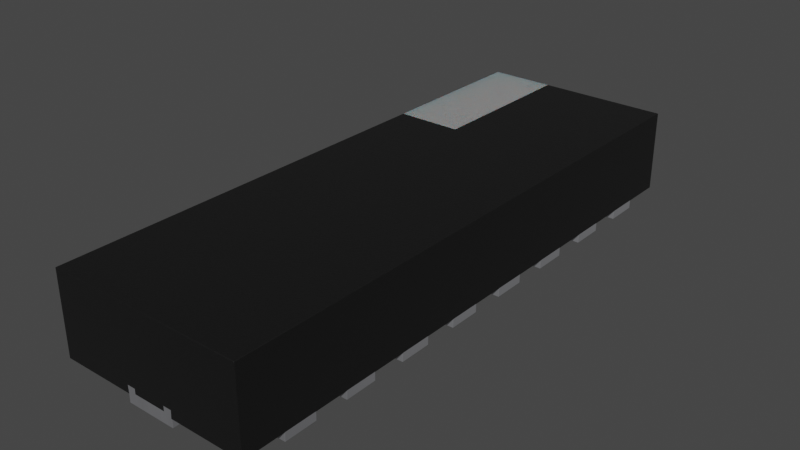 # Source: UFDFN-16_3.5x1.2mm.blend  (saved by Blender 4.1.24; exported with 4.5.12 LTS)
import bpy
from mathutils import Matrix  # noqa: F401  (used for matrix-valued properties, if any)

bpy.ops.wm.read_factory_settings(use_empty=True)
scene = bpy.context.scene
scene.name = 'Scene'

# ---- collections
col_ufdfn_16_3_5x1_2mm = bpy.data.collections.new('UFDFN-16_3.5x1.2mm'); scene.collection.children.link(col_ufdfn_16_3_5x1_2mm)

# ---- materials (node trees are filled in below, after node groups)
mat_metal_pins = bpy.data.materials.new('metal_pins')
mat_metal_pins.use_transparent_shadow = False
mat_metal_pins.preview_render_type = 'CUBE'
mat_plastic_chip = bpy.data.materials.new('plastic_chip')
mat_plastic_chip.use_transparent_shadow = False
mat_plastic_chip.preview_render_type = 'CUBE'
mat_white_markings = bpy.data.materials.new('white_markings')
mat_white_markings.use_transparent_shadow = False
mat_white_markings.preview_render_type = 'FLAT'

# ---- material node trees
mat_metal_pins.use_nodes = True; mat_metal_pins.node_tree.nodes.clear()
_N = mat_metal_pins.node_tree.nodes; _L = mat_metal_pins.node_tree.links
n0 = _N.new('ShaderNodeMapping'); n0.name = 'Mapping'; n0.location = (-1447, -91)
n0.inputs[3].default_value = (4.8, 1.2, 1.1)
n1 = _N.new('ShaderNodeBsdfPrincipled'); n1.name = 'Principled BSDF'; n1.location = (-560, 254)
n1.distribution = 'GGX'
n1.subsurface_method = 'BURLEY'
n1.inputs[1].default_value = 0.7818
n1.inputs[2].default_value = 0.2886
n1.inputs[3].default_value = 1.45
n1.inputs[13].default_value = 0.0
n1.inputs[27].default_value = (0.0, 0.0, 0.0, 1.0)
n1.inputs[28].default_value = 1.0
n2 = _N.new('ShaderNodeOutputMaterial'); n2.name = 'Material Output.002'; n2.location = (-205, 253)
n2.width = 213
n3 = _N.new('ShaderNodeTexNoise'); n3.name = 'Noise Texture.002'; n3.location = (-1228, -73)
n3.inputs[2].default_value = 0.1
n3.inputs[3].default_value = 7.0
n3.inputs[4].default_value = 0.6
n3.inputs[8].default_value = 0.4
n4 = _N.new('ShaderNodeTexCoord'); n4.name = 'Texture Coordinate'; n4.location = (-1636, -116)
n5 = _N.new('ShaderNodeMix'); n5.name = 'Mix.001'; n5.location = (-921, 45)
n5.data_type = 'RGBA'
n5.inputs[6].default_value = (0.9398, 0.9547, 1.0, 1.0)
n5.inputs[7].default_value = (0.13, 0.1259, 0.1359, 1.0)
n6 = _N.new('ShaderNodeBump'); n6.name = 'Bump.001'; n6.location = (-1001, -227)
n6.inputs[0].default_value = 0.05
n6.inputs[1].default_value = 0.01
n6.inputs[2].default_value = 1.0
_L.new(n1.outputs[0], n2.inputs[0])
_L.new(n3.outputs[0], n6.inputs[3])
_L.new(n0.outputs[0], n3.inputs[0])
_L.new(n3.outputs[0], n5.inputs[0])
_L.new(n4.outputs[3], n0.inputs[0])
_L.new(n5.outputs[2], n1.inputs[0])
_L.new(n6.outputs[0], n1.inputs[5])
n2.is_active_output = True
mat_plastic_chip.use_nodes = True; mat_plastic_chip.node_tree.nodes.clear()
_N = mat_plastic_chip.node_tree.nodes; _L = mat_plastic_chip.node_tree.links
n0 = _N.new('ShaderNodeBsdfPrincipled'); n0.name = 'Principled BSDF'; n0.location = (10, 300)
n0.distribution = 'GGX'
n0.subsurface_method = 'BURLEY'
n0.inputs[0].default_value = (0.009312, 0.009312, 0.009312, 1.0)
n0.inputs[1].default_value = 0.1372
n0.inputs[2].default_value = 0.3706
n0.inputs[3].default_value = 1.45
n0.inputs[27].default_value = (0.0, 0.0, 0.0, 1.0)
n0.inputs[28].default_value = 1.0
n1 = _N.new('ShaderNodeOutputMaterial'); n1.name = 'Material Output'; n1.location = (300, 300)
n2 = _N.new('ShaderNodeTexNoise'); n2.name = 'Noise Texture'; n2.location = (-893, 54)
n2.inputs[2].default_value = 200.0
n2.inputs[3].default_value = 3.6
n2.inputs[4].default_value = 0.8375
n3 = _N.new('ShaderNodeBump'); n3.name = 'Bump'; n3.location = (-604, -53)
n3.inputs[0].default_value = 0.08
n3.inputs[1].default_value = 1.0
n3.inputs[2].default_value = 1.0
_L.new(n0.outputs[0], n1.inputs[0])
_L.new(n2.outputs[0], n3.inputs[3])
_L.new(n3.outputs[0], n0.inputs[5])
n1.is_active_output = True
mat_white_markings.use_nodes = True; mat_white_markings.node_tree.nodes.clear()
_N = mat_white_markings.node_tree.nodes; _L = mat_white_markings.node_tree.links
n0 = _N.new('ShaderNodeOutputMaterial'); n0.name = 'Material Output'; n0.location = (300, 300)
n1 = _N.new('ShaderNodeBsdfPrincipled'); n1.name = 'Principled BSDF'; n1.location = (-34, 272)
n1.distribution = 'GGX'
n1.subsurface_method = 'BURLEY'
n1.inputs[1].default_value = 0.02
n1.inputs[2].default_value = 0.4636
n1.inputs[3].default_value = 1.4
n1.inputs[8].default_value = 1.0
n1.inputs[10].default_value = 0.3682
n1.inputs[13].default_value = 0.6591
n1.inputs[18].default_value = 0.2318
n1.inputs[20].default_value = 0.6709
n1.inputs[24].default_value = 0.1191
n1.inputs[27].default_value = (0.0, 0.0, 0.0, 1.0)
n1.inputs[28].default_value = 1.0
n2 = _N.new('ShaderNodeMapping'); n2.name = 'Mapping'; n2.location = (-1010, 265)
n2.inputs[3].default_value = (3.0, 1.0, 1.0)
n3 = _N.new('ShaderNodeTexCoord'); n3.name = 'Texture Coordinate'; n3.location = (-1250, 180)
n4 = _N.new('ShaderNodeBump'); n4.name = 'Bump'; n4.location = (-376, -99)
n4.inputs[0].default_value = 0.05
n4.inputs[1].default_value = 1.0
n4.inputs[2].default_value = 1.0
n5 = _N.new('ShaderNodeTexNoise'); n5.name = 'Noise Texture'; n5.location = (-662, 176)
n5.inputs[2].default_value = 88.0
n5.inputs[3].default_value = 10.8
n5.inputs[4].default_value = 0.9167
n5.inputs[8].default_value = 1.6
n6 = _N.new('ShaderNodeValToRGB'); n6.name = 'ColorRamp'; n6.location = (-354, 186)
while len(n6.color_ramp.elements) > 1: n6.color_ramp.elements.remove(n6.color_ramp.elements[-1])
n6.color_ramp.elements[0].position = 0.0; n6.color_ramp.elements[0].color = (0.2596, 0.2596, 0.2596, 1.0)
_e = n6.color_ramp.elements.new(1.0); _e.color = (0.6303, 0.6303, 0.6303, 1.0)
n7 = _N.new('ShaderNodeMix'); n7.name = 'Mix'; n7.location = (-204, 152)
n7.data_type = 'RGBA'
n7.inputs[0].default_value = 0.3682
n7.inputs[7].default_value = (0.2525, 0.2525, 0.2525, 1.0)
_L.new(n5.outputs[0], n6.inputs[0])
_L.new(n1.outputs[0], n0.inputs[0])
_L.new(n3.outputs[2], n2.inputs[0])
_L.new(n2.outputs[0], n5.inputs[0])
_L.new(n5.outputs[0], n4.inputs[3])
_L.new(n4.outputs[0], n1.inputs[5])
_L.new(n6.outputs[0], n7.inputs[6])
_L.new(n7.outputs[2], n1.inputs[0])
n0.is_active_output = True

# ---- world
world_world = bpy.data.worlds.new('World'); scene.world = world_world
world_world.use_nodes = True; world_world.node_tree.nodes.clear()
_N = world_world.node_tree.nodes; _L = world_world.node_tree.links
n0 = _N.new('ShaderNodeOutputWorld'); n0.name = 'World Output'; n0.location = (300, 300)
n1 = _N.new('ShaderNodeBackground'); n1.name = 'Background'; n1.location = (10, 300)
n1.inputs[0].default_value = (0.05088, 0.05088, 0.05088, 1.0)
_L.new(n1.outputs[0], n0.inputs[0])
n0.is_active_output = True
world_world.color = (0.05088, 0.05088, 0.05088)
world_world.use_sun_shadow = False
world_world.sun_shadow_jitter_overblur = 0.0

# ---- meshes
me_ufdfn_16_3_5x1_2mm = bpy.data.meshes.new('UFDFN-16_3.5x1.2mm')
me_ufdfn_16_3_5x1_2mm.from_pydata([(-0.35, 0.9, 0.05), (-0.6, 0.9, -2.608e-08), (-0.35, 1.5, 0.05), (-0.35, 1.3, -1.49e-08), (-0.35, 1.3, 0.05), (-0.6, 1.3, -2.608e-08), (-0.6, 1.5, 0.05), (-0.6, 1.5, -2.608e-08), (-0.35, 1.5, -1.49e-08), (-0.6, 1.3, 0.05), (-0.35, 1.1, 0.05), (-0.6, 1.1, -2.608e-08), (-0.35, 1.1, -1.49e-08), (-0.35, 0.9, -1.49e-08), (-0.6, 0.9, 0.05), (-0.6, 1.1, 0.05), (-0.6, 0.5, 0.05), (-0.6, 0.7, 0.05), (-0.6, 0.7, -2.608e-08), (-0.35, 0.7, -1.49e-08), (-0.35, 0.5, -1.49e-08), (-0.6, 0.5, -2.608e-08), (-0.35, 0.7, 0.05), (-0.35, 0.5, 0.05), (-0.35, 0.3, 0.05), (-0.35, 0.1, -1.49e-08), (-0.6, 0.3, -2.608e-08), (-0.6, 0.3, 0.05), (-0.35, 0.3, -1.49e-08), (-0.6, 0.1, -2.608e-08), (-0.35, 0.1, 0.05), (-0.6, 0.1, 0.05), (-0.6, -0.1, -2.608e-08), (-0.35, -0.1, -1.49e-08), (-0.35, -0.1, 0.05), (-0.35, -0.3, 0.05), (-0.35, -0.3, -1.49e-08), (-0.6, -0.3, 0.05), (-0.6, -0.3, -2.608e-08), (-0.6, -0.1, 0.05), (-0.35, -0.5, -1.49e-08), (-0.35, -0.7, -1.49e-08), (-0.35, -0.7, 0.05), (-0.6, -0.7, -2.608e-08), (-0.6, -0.7, 0.05), (-0.6, -0.5, -2.608e-08), (-0.6, -0.5, 0.05), (-0.35, -0.5, 0.05), (-0.6, -0.9, -2.608e-08), (-0.6, -0.9, 0.05), (-0.35, -0.9, -1.49e-08), (-0.35, -0.9, 0.05), (-0.35, -1.1, -1.49e-08), (-0.6, -1.1, 0.05), (-0.6, -1.1, -2.608e-08), (-0.35, -1.1, 0.05), (-0.35, -1.3, -1.49e-08), (-0.35, -1.3, 0.05), (-0.35, -1.5, 0.0), (-0.6, -1.3, -2.608e-08), (-0.6, -1.5, -2.608e-08), (-0.35, -1.5, 0.05), (-0.6, -1.5, 0.05), (-0.6, -1.3, 0.05), (0.6, -1.3, 2.608e-08), (0.6, -1.3, 0.05), (0.6, -1.5, 2.608e-08), (0.6, -1.5, 0.05), (0.45, -1.5, 1.863e-08), (0.45, -1.5, 0.05), (0.45, -1.6, 0.05), (0.35, -1.6, 0.05), (0.35, -1.3, 0.05), (0.45, -1.6, 1.863e-08), (0.35, -1.6, 1.49e-08), (0.35, -1.3, 1.49e-08), (0.35, -1.1, 1.49e-08), (0.35, -1.1, 0.05), (0.35, -0.9, 1.49e-08), (0.35, -0.9, 0.05), (0.6, -0.9, 0.05), (0.6, -0.9, 2.608e-08), (0.6, -1.1, 2.608e-08), (0.6, -1.1, 0.05), (0.6, -0.5, 0.05), (0.6, -0.7, 2.608e-08), (0.35, -0.7, 0.05), (0.35, -0.7, 1.49e-08), (0.35, -0.5, 1.49e-08), (0.35, -0.5, 0.05), (0.6, -0.5, 2.608e-08), (0.6, -0.7, 0.05), (0.6, -0.1, 2.608e-08), (0.6, -0.3, 2.608e-08), (0.35, -0.3, 1.49e-08), (0.35, -0.1, 1.49e-08), (0.35, -0.1, 0.05), (0.6, -0.1, 0.05), (0.6, -0.3, 0.05), (0.35, -0.3, 0.05), (0.35, 0.1, 1.49e-08), (0.35, 0.1, 0.05), (0.35, 0.3, 1.49e-08), (0.6, 0.3, 2.608e-08), (0.6, 0.3, 0.05), (0.6, 0.1, 2.608e-08), (0.6, 0.1, 0.05), (0.35, 0.3, 0.05), (0.6, 0.5, 0.05), (0.6, 0.5, 2.608e-08), (0.35, 0.5, 1.49e-08), (0.35, 0.7, 1.49e-08), (0.6, 0.7, 2.608e-08), (0.35, 0.5, 0.05), (0.35, 0.7, 0.05), (0.6, 0.7, 0.05), (0.6, 0.9, 2.608e-08), (0.6, 0.9, 0.05), (0.35, 0.9, 0.05), (0.6, 1.1, 2.608e-08), (0.35, 0.9, 1.49e-08), (0.35, 1.1, 1.49e-08), (0.35, 1.1, 0.05), (0.6, 1.1, 0.05), (0.6, 1.5, 2.608e-08), (0.35, 1.3, 1.49e-08), (0.35, 1.5, 0.05), (0.6, 1.3, 2.608e-08), (0.35, 1.5, 1.49e-08), (0.6, 1.3, 0.05), (0.35, 1.3, 0.05), (0.6, 1.5, 0.05), (-0.15, 1.4, 0.05), (0.15, 1.4, 7.451e-09), (0.15, 1.4, 0.05), (-0.15, 1.4, -7.451e-09), (0.15, -1.4, 7.451e-09), (-0.15, -1.4, -7.451e-09), (0.15, 1.55, 7.451e-09), (-0.15, 1.75, -7.451e-09), (0.1, 1.75, 0.07), (-0.15, 1.55, -7.451e-09), (-0.15, 1.75, 0.1), (0.15, 1.75, 7.451e-09), (0.15, -1.75, 7.451e-09), (-0.15, -1.55, -7.451e-09), (0.1, -1.75, 0.07), (-0.1, -1.75, 0.1), (-0.15, -1.75, -7.451e-09), (0.15, -1.55, 7.451e-09), (-0.1, -1.75, 0.07), (-0.6, -1.75, 0.55), (-0.6, -1.75, 0.05), (-0.15, -1.75, 0.05), (0.15, -1.75, 0.05), (0.6, -1.75, 0.05), (-0.6, 1.75, 0.05), (-0.1, 1.75, 0.07), (0.15, 1.75, 0.1), (0.6, 1.75, 0.05), (-0.1, 1.75, 0.1), (0.1, -1.75, 0.1), (-0.6, 0.75, 0.5499), (-0.2, 1.75, 0.55), (0.6, -1.75, 0.55), (0.6, 1.75, 0.55), (-0.15, 1.75, 0.05), (0.15, -1.75, 0.1), (-0.15, -1.75, 0.1), (0.15, 1.75, 0.05), (0.1, 1.75, 0.1), (-0.2, 0.75, 0.55), (-0.6, 1.75, 0.5499), (0.15, -1.4, 0.05), (-0.15, -1.4, 0.05), (-0.15, -1.55, 0.05), (0.15, -1.55, 0.05), (0.15, 1.55, 0.05), (-0.15, 1.55, 0.05)], [], [(122, 121, 120, 118), (6, 7, 5, 9), (129, 127, 124, 131), (123, 119, 121, 122), (89, 88, 87, 86), (78, 81, 82, 76), (53, 54, 52, 55), (62, 60, 58, 61), (96, 95, 94, 99), (84, 90, 88, 89), (97, 92, 95, 96), (117, 116, 119, 123), (104, 103, 102, 107), (106, 105, 103, 104), (115, 112, 111, 114), (9, 5, 3, 4), (34, 33, 32, 39), (80, 81, 78, 79), (44, 43, 41, 42), (36, 38, 32, 33), (0, 13, 12, 10), (51, 50, 48, 49), (72, 75, 74, 71), (47, 40, 45, 46), (42, 41, 40, 47), (37, 38, 36, 35), (27, 26, 29, 31), (3, 5, 7, 8), (4, 3, 8, 2), (70, 73, 68, 69), (136, 137, 135, 133), (67, 66, 64, 65), (16, 21, 20, 23), (128, 124, 127, 125), (151, 164, 165, 163, 171, 162), (91, 85, 90, 84), (39, 32, 38, 37), (171, 163, 172, 162), (98, 93, 92, 97), (79, 78, 76, 77), (15, 11, 1, 14), (13, 1, 11, 12), (17, 18, 21, 16), (83, 82, 81, 80), (14, 1, 13, 0), (23, 20, 19, 22), (153, 148, 144, 154, 167, 161, 146, 150, 147, 168), (99, 94, 93, 98), (77, 76, 82, 83), (20, 21, 18, 19), (107, 102, 100, 101), (141, 138, 177, 178), (30, 25, 28, 24), (113, 110, 109, 108), (118, 120, 116, 117), (111, 112, 109, 110), (108, 109, 112, 115), (41, 43, 45, 40), (102, 103, 105, 100), (101, 100, 105, 106), (121, 119, 116, 120), (134, 133, 135, 132), (126, 128, 125, 130), (130, 125, 127, 129), (114, 111, 110, 113), (49, 48, 54, 53), (55, 52, 50, 51), (35, 36, 33, 34), (46, 45, 43, 44), (71, 74, 73, 70), (25, 29, 26, 28), (88, 90, 85, 87), (63, 59, 60, 62), (31, 29, 25, 30), (22, 19, 18, 17), (57, 56, 59, 63), (61, 58, 56, 57), (58, 60, 59, 56), (145, 149, 144, 148), (65, 64, 75, 72), (95, 92, 93, 94), (52, 54, 48, 50), (2, 8, 7, 6), (167, 154, 155, 164, 151, 152, 153, 168, 147, 150, 146, 161), (69, 68, 66, 67), (170, 140, 157, 160, 142, 166, 156, 172, 163, 165, 159, 169, 158), (73, 74, 75, 64, 66, 68), (131, 124, 128, 126), (10, 12, 11, 15), (86, 87, 85, 91), (138, 141, 139, 143), (24, 28, 26, 27), (137, 136, 173, 174), (137, 174, 132, 135), (134, 173, 136, 133), (149, 145, 175, 176), (139, 141, 178, 166), (148, 153, 175, 145), (144, 149, 176, 154), (169, 177, 138, 143), (169, 143, 139, 166, 142, 160, 157, 140, 170, 158), (51, 49, 44, 42, 47, 46, 37, 35, 34, 39, 31, 30, 24, 27, 16, 23, 22, 17, 14, 0, 10, 15, 9, 4, 2, 6, 156, 166, 178, 177, 169, 159, 131, 126, 134, 132, 174, 175, 153, 152, 62, 61, 57, 63, 53, 55), (17, 16, 27, 31, 39, 37, 46, 44, 49, 53, 63, 62, 152, 151, 162, 172, 156, 6, 9, 15, 14), (72, 71, 70, 69, 67, 155, 154, 176, 175, 174, 173, 134, 126, 130, 129, 123, 122, 118, 117, 115, 114, 113, 108, 104, 107, 101, 106, 97, 96, 99, 98, 84, 89, 86, 91, 80, 79, 77, 83, 65), (129, 131, 159, 165, 164, 155, 67, 65, 83, 80, 91, 84, 98, 97, 106, 104, 108, 115, 117, 123)])
me_ufdfn_16_3_5x1_2mm.polygons.foreach_set('use_smooth', [1, 1, 1, 1, 1, 1, 1, 1, 1, 1, 1, 1, 1, 1, 1, 1, 1, 1, 1, 1, 1, 1, 1, 1, 1, 1, 1, 1, 1, 1, 1, 1, 1, 1, 1, 1, 1, 1, 1, 1, 1, 1, 1, 1, 1, 1, 1, 1, 1, 1, 1, 1, 1, 1, 1, 1, 1, 1, 1, 1, 1, 1, 1, 1, 1, 1, 1, 1, 1, 1, 1, 1, 1, 1, 1, 1, 1, 1, 1, 1, 1, 1, 1, 1, 1, 1, 1, 1, 1, 1, 1, 1, 1, 1, 1, 1, 1, 1, 1, 1, 1, 1, 0, 0, 0])
me_ufdfn_16_3_5x1_2mm.polygons.foreach_set('material_index', [0, 0, 0, 0, 0, 0, 0, 0, 0, 0, 0, 0, 0, 0, 0, 0, 0, 0, 0, 0, 0, 0, 0, 0, 0, 0, 0, 0, 0, 0, 0, 0, 0, 0, 1, 0, 0, 2, 0, 0, 0, 0, 0, 0, 0, 0, 0, 0, 0, 0, 0, 0, 0, 0, 0, 0, 0, 0, 0, 0, 0, 0, 0, 0, 0, 0, 0, 0, 0, 0, 0, 0, 0, 0, 0, 0, 0, 0, 0, 0, 0, 0, 0, 1, 0, 1, 0, 0, 0, 0, 0, 0, 0, 0, 0, 0, 0, 0, 0, 0, 0, 1, 1, 1, 1])
_k = set([(0, 10), (0, 13), (0, 14), (1, 11), (1, 13), (1, 14), (2, 4), (2, 6), (2, 8), (3, 4), (3, 5), (3, 8), (4, 9), (5, 7), (5, 9), (6, 7), (6, 9), (6, 156), (7, 8), (9, 15), (10, 12), (10, 15), (11, 12), (11, 15), (12, 13), (14, 15), (14, 17), (16, 17), (16, 21), (16, 23), (16, 27), (17, 18), (17, 22), (18, 19), (18, 21), (19, 20), (19, 22), (20, 21), (20, 23), (22, 23), (24, 27), (24, 28), (24, 30), (25, 28), (25, 29), (25, 30), (26, 27), (26, 28), (26, 29), (27, 31), (29, 31), (30, 31), (31, 39), (32, 33), (32, 38), (32, 39), (33, 34), (33, 36), (34, 35), (34, 39), (35, 36), (35, 37), (36, 38), (37, 38), (37, 39), (37, 46), (40, 41), (40, 45), (40, 47), (41, 42), (41, 43), (42, 44), (42, 47), (43, 44), (43, 45), (44, 46), (44, 49), (45, 46), (46, 47), (48, 49), (48, 50), (48, 54), (49, 51), (49, 53), (50, 51), (50, 52), (51, 55), (52, 54), (52, 55), (53, 54), (53, 55), (53, 63), (56, 57), (56, 58), (56, 59), (57, 61), (57, 63), (58, 60), (58, 61), (59, 60), (59, 63), (60, 62), (61, 62), (62, 63), (62, 152), (64, 65), (64, 66), (64, 75), (65, 67), (65, 72), (65, 83), (66, 67), (66, 68), (67, 69), (67, 155), (68, 69), (68, 73), (69, 70), (70, 71), (70, 73), (71, 72), (71, 74), (72, 75), (73, 74), (74, 75), (76, 77), (76, 78), (76, 82), (77, 79), (77, 83), (78, 79), (78, 81), (79, 80), (80, 81), (80, 83), (80, 91), (81, 82), (82, 83), (84, 89), (84, 90), (84, 91), (84, 98), (85, 87), (85, 90), (85, 91), (86, 87), (86, 89), (86, 91), (87, 88), (88, 89), (88, 90), (92, 93), (92, 95), (92, 97), (93, 94), (93, 98), (94, 95), (94, 99), (95, 96), (96, 97), (96, 99), (97, 98), (97, 106), (98, 99), (100, 101), (100, 102), (100, 105), (101, 106), (101, 107), (102, 103), (102, 107), (103, 104), (103, 105), (104, 106), (104, 107), (104, 108), (105, 106), (108, 109), (108, 113), (108, 115), (109, 110), (109, 112), (110, 111), (110, 113), (111, 112), (111, 114), (112, 115), (113, 114), (114, 115), (115, 117), (116, 117), (116, 119), (116, 120), (117, 118), (117, 123), (118, 120), (118, 122), (119, 121), (119, 123), (120, 121), (121, 122), (122, 123), (123, 129), (124, 127), (124, 128), (124, 131), (125, 127), (125, 128), (125, 130), (126, 128), (126, 130), (126, 131), (127, 129), (129, 130), (129, 131), (131, 159), (132, 134), (132, 135), (132, 174), (133, 134), (133, 135), (133, 136), (134, 173), (135, 137), (136, 137), (136, 173), (137, 174), (138, 141), (138, 143), (138, 177), (139, 141), (139, 143), (139, 166), (140, 157), (140, 170), (141, 178), (142, 160), (142, 166), (143, 169), (144, 148), (144, 149), (144, 154), (145, 148), (145, 149), (145, 175), (146, 150), (146, 161), (147, 150), (147, 168), (148, 153), (149, 176), (151, 152), (151, 162), (151, 164), (152, 153), (153, 168), (153, 175), (154, 155), (154, 167), (154, 176), (155, 164), (156, 166), (156, 172), (157, 160), (158, 169), (158, 170), (159, 165), (159, 169), (161, 167), (162, 171), (162, 172), (163, 165), (163, 171), (163, 172), (164, 165), (166, 178), (169, 177), (173, 174), (175, 176), (177, 178)])
me_ufdfn_16_3_5x1_2mm.attributes.new('sharp_edge', 'BOOLEAN', 'EDGE').data.foreach_set('value', [ (min(e.vertices), max(e.vertices)) in _k for e in me_ufdfn_16_3_5x1_2mm.edges])
_uv = me_ufdfn_16_3_5x1_2mm.uv_layers.new(name='UVMap')
_uv.uv.foreach_set('vector', [0.8193, 0.504, 0.8193, 0.4897, 0.7622, 0.4897, 0.7622, 0.504, 0.9336, 0.504, 0.9336, 0.4897, 0.8764, 0.4897, 0.8764, 0.504, 0.8764, 0.504, 0.8764, 0.4897, 0.9336, 0.4897, 0.9336, 0.504, 0.6701, 0.504, 0.6701, 0.4897, 0.5987, 0.4897, 0.5987, 0.504, 0.3622, 0.504, 0.3622, 0.4897, 0.305, 0.4897, 0.305, 0.504, 0.5987, 0.2479, 0.6701, 0.2479, 0.6701, 0.1907, 0.5987, 0.1907, 0.3272, 0.504, 0.3272, 0.4897, 0.3987, 0.4897, 0.3987, 0.504, 0.3272, 0.504, 0.3272, 0.4897, 0.3987, 0.4897, 0.3987, 0.504, 0.4764, 0.504, 0.4764, 0.4897, 0.4193, 0.4897, 0.4193, 0.504, 0.6701, 0.504, 0.6701, 0.4897, 0.5987, 0.4897, 0.5987, 0.504, 0.6701, 0.504, 0.6701, 0.4897, 0.5987, 0.4897, 0.5987, 0.504, 0.7622, 0.504, 0.7622, 0.4897, 0.8193, 0.4897, 0.8193, 0.504, 0.6701, 0.504, 0.6701, 0.4897, 0.5987, 0.4897, 0.5987, 0.504, 0.5336, 0.504, 0.5336, 0.4897, 0.5907, 0.4897, 0.5907, 0.504, 0.6701, 0.504, 0.6701, 0.4897, 0.5987, 0.4897, 0.5987, 0.504, 0.3272, 0.504, 0.3272, 0.4897, 0.3987, 0.4897, 0.3987, 0.504, 0.3987, 0.504, 0.3987, 0.4897, 0.3272, 0.4897, 0.3272, 0.504, 0.6701, 0.504, 0.6701, 0.4897, 0.5987, 0.4897, 0.5987, 0.504, 0.3272, 0.504, 0.3272, 0.4897, 0.3987, 0.4897, 0.3987, 0.504, 0.3987, 0.4193, 0.3272, 0.4193, 0.3272, 0.4764, 0.3987, 0.4764, 0.7622, 0.504, 0.7622, 0.4897, 0.8193, 0.4897, 0.8193, 0.504, 0.3987, 0.504, 0.3987, 0.4897, 0.3272, 0.4897, 0.3272, 0.504, 0.1336, 0.504, 0.1336, 0.4897, 0.04787, 0.4897, 0.04787, 0.504, 0.3987, 0.504, 0.3987, 0.4897, 0.3272, 0.4897, 0.3272, 0.504, 0.305, 0.504, 0.305, 0.4897, 0.3622, 0.4897, 0.3622, 0.504, 0.3272, 0.504, 0.3272, 0.4897, 0.3987, 0.4897, 0.3987, 0.504, 0.5907, 0.504, 0.5907, 0.4897, 0.5336, 0.4897, 0.5336, 0.504, 0.3987, 0.8764, 0.3272, 0.8764, 0.3272, 0.9336, 0.3987, 0.9336, 0.8764, 0.504, 0.8764, 0.4897, 0.9336, 0.4897, 0.9336, 0.504, 0.04787, 0.504, 0.04787, 0.4897, 0.07644, 0.4897, 0.07644, 0.504, 0.5415, 0.105, 0.4558, 0.105, 0.4558, 0.905, 0.5415, 0.905, 0.07644, 0.504, 0.07644, 0.4897, 0.1336, 0.4897, 0.1336, 0.504, 0.3272, 0.504, 0.3272, 0.4897, 0.3987, 0.4897, 0.3987, 0.504, 0.5987, 0.9336, 0.6701, 0.9336, 0.6701, 0.8764, 0.5987, 0.8764, 0.3272, 0.005015, 0.6701, 0.005015, 0.6701, 1.005, 0.4415, 1.005, 0.4415, 0.7193, 0.3272, 0.7193, 0.305, 0.504, 0.305, 0.4897, 0.3622, 0.4897, 0.3622, 0.504, 0.4764, 0.504, 0.4764, 0.4897, 0.4193, 0.4897, 0.4193, 0.504, 0.4415, 0.7193, 0.4415, 1.005, 0.3272, 1.005, 0.3272, 0.7193, 0.4193, 0.504, 0.4193, 0.4897, 0.4764, 0.4897, 0.4764, 0.504, 0.2479, 0.504, 0.2479, 0.4897, 0.1907, 0.4897, 0.1907, 0.504, 0.8193, 0.504, 0.8193, 0.4897, 0.7622, 0.4897, 0.7622, 0.504, 0.3987, 0.7622, 0.3272, 0.7622, 0.3272, 0.8193, 0.3987, 0.8193, 0.705, 0.504, 0.705, 0.4897, 0.6479, 0.4897, 0.6479, 0.504, 0.1907, 0.504, 0.1907, 0.4897, 0.2479, 0.4897, 0.2479, 0.504, 0.3272, 0.504, 0.3272, 0.4897, 0.3987, 0.4897, 0.3987, 0.504, 0.6479, 0.504, 0.6479, 0.4897, 0.705, 0.4897, 0.705, 0.504, 0.4558, 0.504, 0.4558, 0.4897, 0.5415, 0.4897, 0.5415, 0.504, 0.5415, 0.5183, 0.5272, 0.5183, 0.5272, 0.5097, 0.4701, 0.5097, 0.4701, 0.5183, 0.4558, 0.5183, 0.5987, 0.504, 0.5987, 0.4897, 0.6701, 0.4897, 0.6701, 0.504, 0.5987, 0.504, 0.5987, 0.4897, 0.6701, 0.4897, 0.6701, 0.504, 0.3987, 0.6479, 0.3272, 0.6479, 0.3272, 0.705, 0.3987, 0.705, 0.5907, 0.504, 0.5907, 0.4897, 0.5336, 0.4897, 0.5336, 0.504, 0.4558, 0.4897, 0.5415, 0.4897, 0.5415, 0.504, 0.4558, 0.504, 0.5336, 0.504, 0.5336, 0.4897, 0.5907, 0.4897, 0.5907, 0.504, 0.5987, 0.504, 0.5987, 0.4897, 0.6701, 0.4897, 0.6701, 0.504, 0.5987, 0.504, 0.5987, 0.4897, 0.6701, 0.4897, 0.6701, 0.504, 0.5987, 0.705, 0.6701, 0.705, 0.6701, 0.6479, 0.5987, 0.6479, 0.6479, 0.504, 0.6479, 0.4897, 0.705, 0.4897, 0.705, 0.504, 0.3987, 0.305, 0.3272, 0.305, 0.3272, 0.3622, 0.3987, 0.3622, 0.5987, 0.5907, 0.6701, 0.5907, 0.6701, 0.5336, 0.5987, 0.5336, 0.5987, 0.504, 0.5987, 0.4897, 0.6701, 0.4897, 0.6701, 0.504, 0.5987, 0.8193, 0.6701, 0.8193, 0.6701, 0.7622, 0.5987, 0.7622, 0.5415, 0.504, 0.5415, 0.4897, 0.4558, 0.4897, 0.4558, 0.504, 0.9336, 0.504, 0.9336, 0.4897, 0.8764, 0.4897, 0.8764, 0.504, 0.5987, 0.504, 0.5987, 0.4897, 0.6701, 0.4897, 0.6701, 0.504, 0.705, 0.504, 0.705, 0.4897, 0.6479, 0.4897, 0.6479, 0.504, 0.2479, 0.504, 0.2479, 0.4897, 0.1907, 0.4897, 0.1907, 0.504, 0.1907, 0.504, 0.1907, 0.4897, 0.2479, 0.4897, 0.2479, 0.504, 0.4193, 0.504, 0.4193, 0.4897, 0.4764, 0.4897, 0.4764, 0.504, 0.3622, 0.504, 0.3622, 0.4897, 0.305, 0.4897, 0.305, 0.504, 0.5987, 0.504, 0.5987, 0.4897, 0.6272, 0.4897, 0.6272, 0.504, 0.3987, 0.5336, 0.3272, 0.5336, 0.3272, 0.5907, 0.3987, 0.5907, 0.5987, 0.3622, 0.6701, 0.3622, 0.6701, 0.305, 0.5987, 0.305, 0.1336, 0.504, 0.1336, 0.4897, 0.07644, 0.4897, 0.07644, 0.504, 0.3272, 0.504, 0.3272, 0.4897, 0.3987, 0.4897, 0.3987, 0.504, 0.3987, 0.504, 0.3987, 0.4897, 0.3272, 0.4897, 0.3272, 0.504, 0.3987, 0.504, 0.3987, 0.4897, 0.3272, 0.4897, 0.3272, 0.504, 0.07644, 0.504, 0.07644, 0.4897, 0.1336, 0.4897, 0.1336, 0.504, 0.3987, 0.07644, 0.3272, 0.07644, 0.3272, 0.1336, 0.3987, 0.1336, 0.4558, 0.06216, 0.5415, 0.06216, 0.5415, 0.005015, 0.4558, 0.005015, 0.6701, 0.504, 0.6701, 0.4897, 0.5987, 0.4897, 0.5987, 0.504, 0.5987, 0.4764, 0.6701, 0.4764, 0.6701, 0.4193, 0.5987, 0.4193, 0.3987, 0.1907, 0.3272, 0.1907, 0.3272, 0.2479, 0.3987, 0.2479, 0.3987, 0.504, 0.3987, 0.4897, 0.3272, 0.4897, 0.3272, 0.504, 0.5415, 0.5183, 0.5415, 0.504, 0.6701, 0.504, 0.6701, 0.6468, 0.3272, 0.6468, 0.3272, 0.504, 0.4558, 0.504, 0.4558, 0.5183, 0.4701, 0.5183, 0.4701, 0.5097, 0.5272, 0.5097, 0.5272, 0.5183, 0.6272, 0.504, 0.6272, 0.4897, 0.6701, 0.4897, 0.6701, 0.504, 0.5272, 0.5183, 0.5272, 0.5097, 0.4701, 0.5097, 0.4701, 0.5183, 0.4558, 0.5183, 0.4558, 0.504, 0.3272, 0.504, 0.3272, 0.6468, 0.4415, 0.6468, 0.6701, 0.6468, 0.6701, 0.504, 0.5415, 0.504, 0.5415, 0.5183, 0.6272, 0.04787, 0.5987, 0.04787, 0.5987, 0.1336, 0.6701, 0.1336, 0.6701, 0.07644, 0.6272, 0.07644, 0.6701, 0.504, 0.6701, 0.4897, 0.5987, 0.4897, 0.5987, 0.504, 0.3987, 0.504, 0.3987, 0.4897, 0.3272, 0.4897, 0.3272, 0.504, 0.5987, 0.504, 0.5987, 0.4897, 0.6701, 0.4897, 0.6701, 0.504, 0.5415, 0.9479, 0.4558, 0.9479, 0.4558, 1.005, 0.5415, 1.005, 0.3987, 0.504, 0.3987, 0.4897, 0.3272, 0.4897, 0.3272, 0.504, 0.4558, 0.4897, 0.5415, 0.4897, 0.5415, 0.504, 0.4558, 0.504, 0.105, 0.4897, 0.105, 0.504, 0.905, 0.504, 0.905, 0.4897, 0.905, 0.504, 0.105, 0.504, 0.105, 0.4897, 0.905, 0.4897, 0.5415, 0.4897, 0.4558, 0.4897, 0.4558, 0.504, 0.5415, 0.504, 1.005, 0.4897, 0.9479, 0.4897, 0.9479, 0.504, 1.005, 0.504, 0.005015, 0.4897, 0.005015, 0.504, 0.06216, 0.504, 0.06216, 0.4897, 0.005015, 0.4897, 0.06216, 0.4897, 0.06216, 0.504, 0.005015, 0.504, 1.005, 0.504, 0.9479, 0.504, 0.9479, 0.4897, 1.005, 0.4897, 0.5415, 0.504, 0.5415, 0.4897, 0.4558, 0.4897, 0.4558, 0.504, 0.4558, 0.5183, 0.4701, 0.5183, 0.4701, 0.5097, 0.5272, 0.5097, 0.5272, 0.5183, 0.5415, 0.5183, 0.3987, 0.2479, 0.3272, 0.2479, 0.3272, 0.305, 0.3987, 0.305, 0.3987, 0.3622, 0.3272, 0.3622, 0.3272, 0.4193, 0.3987, 0.4193, 0.3987, 0.4764, 0.3272, 0.4764, 0.3272, 0.5336, 0.3987, 0.5336, 0.3987, 0.5907, 0.3272, 0.5907, 0.3272, 0.6479, 0.3987, 0.6479, 0.3987, 0.705, 0.3272, 0.705, 0.3272, 0.7622, 0.3987, 0.7622, 0.3987, 0.8193, 0.3272, 0.8193, 0.3272, 0.8764, 0.3987, 0.8764, 0.3987, 0.9336, 0.3272, 0.9336, 0.3272, 1.005, 0.4558, 1.005, 0.4558, 0.9479, 0.5415, 0.9479, 0.5415, 1.005, 0.6701, 1.005, 0.6701, 0.9336, 0.5987, 0.9336, 0.5415, 0.905, 0.4558, 0.905, 0.4558, 0.105, 0.4558, 0.06216, 0.4558, 0.005015, 0.3272, 0.005015, 0.3272, 0.07644, 0.3987, 0.07644, 0.3987, 0.1336, 0.3272, 0.1336, 0.3272, 0.1907, 0.3987, 0.1907, 0.705, 0.504, 0.6479, 0.504, 0.5907, 0.504, 0.5336, 0.504, 0.4764, 0.504, 0.4193, 0.504, 0.3622, 0.504, 0.305, 0.504, 0.2479, 0.504, 0.1907, 0.504, 0.1336, 0.504, 0.07644, 0.504, 0.005015, 0.504, 0.005015, 0.6468, 0.7193, 0.6468, 1.005, 0.6468, 1.005, 0.504, 0.9336, 0.504, 0.8764, 0.504, 0.8193, 0.504, 0.7622, 0.504, 0.5987, 0.1336, 0.5987, 0.04787, 0.6272, 0.04787, 0.6272, 0.07644, 0.6701, 0.07644, 0.6701, 0.005015, 0.5415, 0.005015, 0.5415, 0.06216, 0.4558, 0.06216, 0.4558, 0.105, 0.5415, 0.105, 0.5415, 0.905, 0.5987, 0.9336, 0.5987, 0.8764, 0.6701, 0.8764, 0.6701, 0.8193, 0.5987, 0.8193, 0.5987, 0.7622, 0.6701, 0.7622, 0.6701, 0.705, 0.5987, 0.705, 0.5987, 0.6479, 0.6701, 0.6479, 0.6701, 0.5907, 0.5987, 0.5907, 0.5987, 0.5336, 0.6701, 0.5336, 0.6701, 0.4764, 0.5987, 0.4764, 0.5987, 0.4193, 0.6701, 0.4193, 0.6701, 0.3622, 0.5987, 0.3622, 0.5987, 0.305, 0.6701, 0.305, 0.6701, 0.2479, 0.5987, 0.2479, 0.5987, 0.1907, 0.6701, 0.1907, 0.6701, 0.1336, 0.8764, 0.504, 0.9336, 0.504, 1.005, 0.504, 1.005, 0.6468, 0.005015, 0.6468, 0.005015, 0.504, 0.07644, 0.504, 0.1336, 0.504, 0.1907, 0.504, 0.2479, 0.504, 0.305, 0.504, 0.3622, 0.504, 0.4193, 0.504, 0.4764, 0.504, 0.5336, 0.504, 0.5907, 0.504, 0.6479, 0.504, 0.705, 0.504, 0.7622, 0.504, 0.8193, 0.504])
me_ufdfn_16_3_5x1_2mm.materials.append(mat_metal_pins)
me_ufdfn_16_3_5x1_2mm.materials.append(mat_plastic_chip)
me_ufdfn_16_3_5x1_2mm.materials.append(mat_white_markings)
me_ufdfn_16_3_5x1_2mm.update()
me_ufdfn_16_3_5x1_2mm.normals_split_custom_set([tuple(v) for v in zip(*[iter([-1.0, 1.863e-07, 0.0, -1.0, 1.863e-07, 0.0, -1.0, 1.863e-07, 0.0, -1.0, 1.863e-07, 0.0, -1.0, 0.0, 0.0, -1.0, 0.0, 0.0, -1.0, 0.0, 0.0, -1.0, 0.0, 0.0, 1.0, 0.0, 0.0, 1.0, 0.0, 0.0, 1.0, 0.0, 0.0, 1.0, 0.0, 0.0, 0.0, 1.0, 0.0, 0.0, 1.0, 0.0, 0.0, 1.0, 0.0, 0.0, 1.0, 0.0, -1.0, 0.0, 0.0, -1.0, 0.0, 0.0, -1.0, 0.0, 0.0, -1.0, 0.0, 0.0, 4.47e-08, -8.882e-15, -1.0, 4.47e-08, -8.882e-15, -1.0, 4.47e-08, -8.882e-15, -1.0, 4.47e-08, -8.882e-15, -1.0, 0.0, -1.0, 0.0, 0.0, -1.0, 0.0, 0.0, -1.0, 0.0, 0.0, -1.0, 0.0, 0.0, -1.0, 0.0, 0.0, -1.0, 0.0, 0.0, -1.0, 0.0, 0.0, -1.0, 0.0, -1.0, 0.0, 0.0, -1.0, 0.0, 0.0, -1.0, 0.0, 0.0, -1.0, 0.0, 0.0, 0.0, 1.0, 0.0, 0.0, 1.0, 0.0, 0.0, 1.0, 0.0, 0.0, 1.0, 0.0, 5.96e-08, 1.0, 0.0, 5.96e-08, 1.0, 0.0, 5.96e-08, 1.0, 0.0, 5.96e-08, 1.0, 0.0, 1.0, 0.0, 0.0, 1.0, 0.0, 0.0, 1.0, 0.0, 0.0, 1.0, 0.0, 0.0, 0.0, 1.0, -4.768e-07, 0.0, 1.0, -4.768e-07, 0.0, 1.0, -4.768e-07, 0.0, 1.0, -4.768e-07, 1.0, 0.0, 0.0, 1.0, 0.0, 0.0, 1.0, 0.0, 0.0, 1.0, 0.0, 0.0, 0.0, 1.0, 0.0, 0.0, 1.0, 0.0, 0.0, 1.0, 0.0, 0.0, 1.0, 0.0, 0.0, -1.0, 0.0, 0.0, -1.0, 0.0, 0.0, -1.0, 0.0, 0.0, -1.0, 0.0, 5.96e-08, 1.0, 0.0, 5.96e-08, 1.0, 0.0, 5.96e-08, 1.0, 0.0, 5.96e-08, 1.0, 0.0, 0.0, 1.0, 0.0, 0.0, 1.0, 0.0, 0.0, 1.0, 0.0, 0.0, 1.0, 0.0, 0.0, -1.0, 0.0, 0.0, -1.0, 0.0, 0.0, -1.0, 0.0, 0.0, -1.0, 0.0, 4.47e-08, 0.0, -1.0, 4.47e-08, 0.0, -1.0, 4.47e-08, 0.0, -1.0, 4.47e-08, 0.0, -1.0, 1.0, -1.863e-07, 0.0, 1.0, -1.863e-07, 0.0, 1.0, -1.863e-07, 0.0, 1.0, -1.863e-07, 0.0, 0.0, 1.0, 0.0, 0.0, 1.0, 0.0, 0.0, 1.0, 0.0, 0.0, 1.0, 0.0, -1.0, 0.0, 0.0, -1.0, 0.0, 0.0, -1.0, 0.0, 0.0, -1.0, 0.0, 0.0, 0.0, 1.0, 0.0, 0.0, 1.0, 0.0, 0.0, 1.0, 0.0, 0.0, 1.0, 0.0, 1.0, 0.0, 0.0, 1.0, 0.0, 0.0, 1.0, 0.0, 0.0, 1.0, 0.0, 0.0, 0.0, -1.0, 0.0, 0.0, -1.0, 0.0, 0.0, -1.0, 0.0, 0.0, -1.0, 0.0, -1.0, 0.0, 0.0, -1.0, 0.0, 0.0, -1.0, 0.0, 0.0, -1.0, 0.0, 0.0, 4.47e-08, 0.0, -1.0, 4.47e-08, 0.0, -1.0, 4.47e-08, 0.0, -1.0, 4.47e-08, 0.0, -1.0, 1.0, 0.0, 0.0, 1.0, 0.0, 0.0, 1.0, 0.0, 0.0, 1.0, 0.0, 0.0, 1.0, 0.0, 0.0, 1.0, 0.0, 0.0, 1.0, 0.0, 0.0, 1.0, 0.0, 0.0, 4.967e-08, -2.115e-15, -1.0, 4.967e-08, -2.115e-15, -1.0, 4.967e-08, -2.115e-15, -1.0, 4.967e-08, -2.115e-15, -1.0, 1.0, 0.0, 0.0, 1.0, 0.0, 0.0, 1.0, 0.0, 0.0, 1.0, 0.0, 0.0, 0.0, -1.0, 0.0, 0.0, -1.0, 0.0, 0.0, -1.0, 0.0, 0.0, -1.0, 0.0, 4.47e-08, 0.0, -1.0, 4.47e-08, 0.0, -1.0, 4.47e-08, 0.0, -1.0, 4.47e-08, 0.0, -1.0, -3.297e-05, 5.267e-06, 1.0, -3.297e-05, 5.267e-06, 1.0, -3.297e-05, 5.267e-06, 1.0, -3.297e-05, 5.267e-06, 1.0, -3.297e-05, 5.267e-06, 1.0, -3.297e-05, 5.267e-06, 1.0, 1.0, -3.725e-07, 5.96e-07, 1.0, -3.725e-07, 5.96e-07, 1.0, -3.725e-07, 5.96e-07, 1.0, -3.725e-07, 5.96e-07, -1.0, 0.0, 0.0, -1.0, 0.0, 0.0, -1.0, 0.0, 0.0, -1.0, 0.0, 0.0, -0.00025, 9.095e-12, 1.0, -0.00025, 9.095e-12, 1.0, -0.00025, 9.095e-12, 1.0, -0.00025, 9.095e-12, 1.0, 1.0, 0.0, 0.0, 1.0, 0.0, 0.0, 1.0, 0.0, 0.0, 1.0, 0.0, 0.0, -1.0, 1.863e-07, 0.0, -1.0, 1.863e-07, 0.0, -1.0, 1.863e-07, 0.0, -1.0, 1.863e-07, 0.0, -1.0, 0.0, 0.0, -1.0, 0.0, 0.0, -1.0, 0.0, 0.0, -1.0, 0.0, 0.0, 4.47e-08, -8.882e-15, -1.0, 4.47e-08, -8.882e-15, -1.0, 4.47e-08, -8.882e-15, -1.0, 4.47e-08, -8.882e-15, -1.0, -1.0, 3.725e-07, 0.0, -1.0, 3.725e-07, 0.0, -1.0, 3.725e-07, 0.0, -1.0, 3.725e-07, 0.0, 1.0, 0.0, 0.0, 1.0, 0.0, 0.0, 1.0, 0.0, 0.0, 1.0, 0.0, 0.0, 0.0, -1.0, 0.0, 0.0, -1.0, 0.0, 0.0, -1.0, 0.0, 0.0, -1.0, 0.0, 1.0, 0.0, 0.0, 1.0, 0.0, 0.0, 1.0, 0.0, 0.0, 1.0, 0.0, 0.0, 0.0, -1.0, 0.0, 0.0, -1.0, 0.0, 0.0, -1.0, 0.0, 0.0, -1.0, 0.0, 0.0, -1.0, 0.0, 0.0, -1.0, 0.0, 0.0, -1.0, 0.0, 0.0, -1.0, 0.0, 0.0, -1.0, 0.0, 0.0, -1.0, 0.0, 0.0, -1.0, 0.0, 0.0, -1.0, 0.0, 0.0, -1.0, 0.0, 0.0, -1.0, 0.0, 0.0, -1.0, 0.0, 0.0, -1.0, 0.0, 0.0, -1.0, 0.0, 0.0, -1.0, 0.0, 4.47e-08, 0.0, -1.0, 4.47e-08, 0.0, -1.0, 4.47e-08, 0.0, -1.0, 4.47e-08, 0.0, -1.0, -1.0, 0.0, -2.98e-07, -1.0, 0.0, -2.98e-07, -1.0, 0.0, -2.98e-07, -1.0, 0.0, -2.98e-07, 0.0, -1.0, 0.0, 0.0, -1.0, 0.0, 0.0, -1.0, 0.0, 0.0, -1.0, 0.0, 1.0, 0.0, 2.98e-07, 1.0, 0.0, 2.98e-07, 1.0, 0.0, 2.98e-07, 1.0, 0.0, 2.98e-07, 0.0, -1.0, 0.0, 0.0, -1.0, 0.0, 0.0, -1.0, 0.0, 0.0, -1.0, 0.0, 0.0, -1.0, 0.0, 0.0, -1.0, 0.0, 0.0, -1.0, 0.0, 0.0, -1.0, 0.0, 4.47e-08, 0.0, -1.0, 4.47e-08, 0.0, -1.0, 4.47e-08, 0.0, -1.0, 4.47e-08, 0.0, -1.0, 1.0, -1.863e-07, 0.0, 1.0, -1.863e-07, 0.0, 1.0, -1.863e-07, 0.0, 1.0, -1.863e-07, 0.0, 4.47e-08, 0.0, -1.0, 4.47e-08, 0.0, -1.0, 4.47e-08, 0.0, -1.0, 4.47e-08, 0.0, -1.0, 4.47e-08, -8.882e-15, -1.0, 4.47e-08, -8.882e-15, -1.0, 4.47e-08, -8.882e-15, -1.0, 4.47e-08, -8.882e-15, -1.0, -8.941e-08, -1.0, 0.0, -8.941e-08, -1.0, 0.0, -8.941e-08, -1.0, 0.0, -8.941e-08, -1.0, 0.0, 4.47e-08, -8.882e-15, -1.0, 4.47e-08, -8.882e-15, -1.0, 4.47e-08, -8.882e-15, -1.0, 4.47e-08, -8.882e-15, -1.0, 0.0, 1.0, 0.0, 0.0, 1.0, 0.0, 0.0, 1.0, 0.0, 0.0, 1.0, 0.0, -1.0, 0.0, 0.0, -1.0, 0.0, 0.0, -1.0, 0.0, 0.0, -1.0, 0.0, 0.0, 0.0, -1.0, 0.0, 0.0, -1.0, 0.0, 0.0, -1.0, 0.0, 0.0, -1.0, 0.0, -1.0, 0.0, 0.0, -1.0, 0.0, 0.0, -1.0, 0.0, 0.0, -1.0, 0.0, 0.0, -1.0, 0.0, 0.0, -1.0, 0.0, 0.0, -1.0, 0.0, 0.0, -1.0, 0.0, 0.0, 1.0, -1.863e-07, 0.0, 1.0, -1.863e-07, 0.0, 1.0, -1.863e-07, 0.0, 1.0, -1.863e-07, 0.0, 1.0, 0.0, 0.0, 1.0, 0.0, 0.0, 1.0, 0.0, 0.0, 1.0, 0.0, 0.0, -1.0, 1.863e-07, -5.96e-07, -1.0, 1.863e-07, -5.96e-07, -1.0, 1.863e-07, -5.96e-07, -1.0, 1.863e-07, -5.96e-07, 0.0, -1.0, 0.0, 0.0, -1.0, 0.0, 0.0, -1.0, 0.0, 0.0, -1.0, 0.0, 4.47e-08, 0.0, -1.0, 4.47e-08, 0.0, -1.0, 4.47e-08, 0.0, -1.0, 4.47e-08, 0.0, -1.0, 4.47e-08, 0.0, -1.0, 4.47e-08, 0.0, -1.0, 4.47e-08, 0.0, -1.0, 4.47e-08, 0.0, -1.0, -1.0, 0.0, 0.0, -1.0, 0.0, 0.0, -1.0, 0.0, 0.0, -1.0, 0.0, 0.0, -2.98e-08, -1.0, 0.0, -2.98e-08, -1.0, 0.0, -2.98e-08, -1.0, 0.0, -2.98e-08, -1.0, 0.0, 0.0, 1.0, 0.0, 0.0, 1.0, 0.0, 0.0, 1.0, 0.0, 0.0, 1.0, 0.0, 0.0, 1.0, 0.0, 0.0, 1.0, 0.0, 0.0, 1.0, 0.0, 0.0, 1.0, 0.0, 1.0, 0.0, 0.0, 1.0, 0.0, 0.0, 1.0, 0.0, 0.0, 1.0, 0.0, 0.0, 7.451e-08, -3.725e-08, -1.0, 7.451e-08, -3.725e-08, -1.0, 7.451e-08, -3.725e-08, -1.0, 7.451e-08, -3.725e-08, -1.0, 4.967e-08, -3.701e-15, -1.0, 4.967e-08, -3.701e-15, -1.0, 4.967e-08, -3.701e-15, -1.0, 4.967e-08, -3.701e-15, -1.0, 0.0, 1.0, 0.0, 0.0, 1.0, 0.0, 0.0, 1.0, 0.0, 0.0, 1.0, 0.0, 4.47e-08, 0.0, -1.0, 4.47e-08, 0.0, -1.0, 4.47e-08, 0.0, -1.0, 4.47e-08, 0.0, -1.0, 4.47e-08, -8.882e-15, -1.0, 4.47e-08, -8.882e-15, -1.0, 4.47e-08, -8.882e-15, -1.0, 4.47e-08, -8.882e-15, -1.0, 0.0, 1.0, 0.0, 0.0, 1.0, 0.0, 0.0, 1.0, 0.0, 0.0, 1.0, 0.0, 0.0, -1.0, -7.249e-08, 0.0, -1.0, -7.249e-08, 0.0, -1.0, -7.249e-08, 0.0, -1.0, -7.249e-08, 0.0, -1.0, -7.249e-08, 0.0, -1.0, -7.249e-08, 0.0, -1.0, -7.249e-08, 0.0, -1.0, -7.249e-08, 0.0, -1.0, -7.249e-08, 0.0, -1.0, -7.249e-08, 0.0, -1.0, -7.249e-08, 0.0, -1.0, -7.249e-08, 0.0, -1.0, 0.0, 0.0, -1.0, 0.0, 0.0, -1.0, 0.0, 0.0, -1.0, 0.0, 0.0, 1.0, 2.017e-07, 0.0, 1.0, 2.017e-07, 0.0, 1.0, 2.017e-07, 0.0, 1.0, 2.017e-07, 0.0, 1.0, 2.017e-07, 0.0, 1.0, 2.017e-07, 0.0, 1.0, 2.017e-07, 0.0, 1.0, 2.017e-07, 0.0, 1.0, 2.017e-07, 0.0, 1.0, 2.017e-07, 0.0, 1.0, 2.017e-07, 0.0, 1.0, 2.017e-07, 0.0, 1.0, 2.017e-07, 4.346e-08, 1.552e-09, -1.0, 4.346e-08, 1.552e-09, -1.0, 4.346e-08, 1.552e-09, -1.0, 4.346e-08, 1.552e-09, -1.0, 4.346e-08, 1.552e-09, -1.0, 4.346e-08, 1.552e-09, -1.0, 0.0, 1.0, 0.0, 0.0, 1.0, 0.0, 0.0, 1.0, 0.0, 0.0, 1.0, 0.0, 0.0, 1.0, 0.0, 0.0, 1.0, 0.0, 0.0, 1.0, 0.0, 0.0, 1.0, 0.0, 0.0, -1.0, 2.384e-07, 0.0, -1.0, 2.384e-07, 0.0, -1.0, 2.384e-07, 0.0, -1.0, 2.384e-07, 4.967e-08, 0.0, -1.0, 4.967e-08, 0.0, -1.0, 4.967e-08, 0.0, -1.0, 4.967e-08, 0.0, -1.0, 0.0, 1.0, 0.0, 0.0, 1.0, 0.0, 0.0, 1.0, 0.0, 0.0, 1.0, 0.0, 0.0, -1.0, 0.0, 0.0, -1.0, 0.0, 0.0, -1.0, 0.0, 0.0, -1.0, 0.0, -1.0, 4.324e-08, 0.0, -1.0, 4.324e-08, 0.0, -1.0, 4.324e-08, 0.0, -1.0, 4.324e-08, 0.0, 1.0, -4.324e-08, 0.0, 1.0, -4.324e-08, 0.0, 1.0, -4.324e-08, 0.0, 1.0, -4.324e-08, 0.0, 0.0, 1.0, 0.0, 0.0, 1.0, 0.0, 0.0, 1.0, 0.0, 0.0, 1.0, 0.0, -1.0, 0.0, 0.0, -1.0, 0.0, 0.0, -1.0, 0.0, 0.0, -1.0, 0.0, 0.0, -1.0, 4.657e-08, 0.0, -1.0, 4.657e-08, 0.0, -1.0, 4.657e-08, 0.0, -1.0, 4.657e-08, 0.0, 1.0, -9.313e-08, 0.0, 1.0, -9.313e-08, 0.0, 1.0, -9.313e-08, 0.0, 1.0, -9.313e-08, 0.0, 1.0, 0.0, 0.0, 1.0, 0.0, 0.0, 1.0, 0.0, 0.0, 1.0, 0.0, 0.0, 0.0, 1.0, 1.242e-06, 0.0, 1.0, 1.242e-06, 0.0, 1.0, 1.242e-06, 0.0, 1.0, 1.242e-06, 0.0, 1.0, 1.242e-06, 0.0, 1.0, 1.242e-06, 0.0, 1.0, 1.242e-06, 0.0, 1.0, 1.242e-06, 0.0, 1.0, 1.242e-06, 0.0, 1.0, 1.242e-06, -4.162e-09, 0.0, -1.0, -4.162e-09, 0.0, -1.0, -4.162e-09, 0.0, -1.0, -4.162e-09, 0.0, -1.0, -4.162e-09, 0.0, -1.0, -4.162e-09, 0.0, -1.0, -4.162e-09, 0.0, -1.0, -4.162e-09, 0.0, -1.0, -4.162e-09, 0.0, -1.0, -4.162e-09, 0.0, -1.0, -4.162e-09, 0.0, -1.0, -4.162e-09, 0.0, -1.0, -4.162e-09, 0.0, -1.0, -4.162e-09, 0.0, -1.0, -4.162e-09, 0.0, -1.0, -4.162e-09, 0.0, -1.0, -4.162e-09, 0.0, -1.0, -4.162e-09, 0.0, -1.0, -4.162e-09, 0.0, -1.0, -4.162e-09, 0.0, -1.0, -4.162e-09, 0.0, -1.0, -4.162e-09, 0.0, -1.0, -4.162e-09, 0.0, -1.0, -4.162e-09, 0.0, -1.0, -4.162e-09, 0.0, -1.0, -4.162e-09, 0.0, -1.0, -4.162e-09, 0.0, -1.0, -4.162e-09, 0.0, -1.0, -4.162e-09, 0.0, -1.0, -4.162e-09, 0.0, -1.0, -4.162e-09, 0.0, -1.0, -4.162e-09, 0.0, -1.0, -4.162e-09, 0.0, -1.0, -4.162e-09, 0.0, -1.0, -4.162e-09, 0.0, -1.0, -4.162e-09, 0.0, -1.0, -4.162e-09, 0.0, -1.0, -4.162e-09, 0.0, -1.0, -4.162e-09, 0.0, -1.0, -4.162e-09, 0.0, -1.0, -4.162e-09, 0.0, -1.0, -4.162e-09, 0.0, -1.0, -4.162e-09, 0.0, -1.0, -4.162e-09, 0.0, -1.0, -4.162e-09, 0.0, -1.0, -4.162e-09, 0.0, -1.0, -1.0, 1.703e-08, -6.813e-08, -1.0, 1.703e-08, -6.813e-08, -1.0, 1.703e-08, -6.813e-08, -1.0, 1.703e-08, -6.813e-08, -1.0, 1.703e-08, -6.813e-08, -1.0, 1.703e-08, -6.813e-08, -1.0, 1.703e-08, -6.813e-08, -1.0, 1.703e-08, -6.813e-08, -1.0, 1.703e-08, -6.813e-08, -1.0, 1.703e-08, -6.813e-08, -1.0, 1.703e-08, -6.813e-08, -1.0, 1.703e-08, -6.813e-08, -1.0, 1.703e-08, -6.813e-08, -1.0, 1.703e-08, -6.813e-08, -1.0, 1.703e-08, -6.813e-08, -1.0, 1.703e-08, -6.813e-08, -1.0, 1.703e-08, -6.813e-08, -1.0, 1.703e-08, -6.813e-08, -1.0, 1.703e-08, -6.813e-08, -1.0, 1.703e-08, -6.813e-08, -1.0, 1.703e-08, -6.813e-08, -1.627e-08, 0.0, -1.0, -1.627e-08, 0.0, -1.0, -1.627e-08, 0.0, -1.0, -1.627e-08, 0.0, -1.0, -1.627e-08, 0.0, -1.0, -1.627e-08, 0.0, -1.0, -1.627e-08, 0.0, -1.0, -1.627e-08, 0.0, -1.0, -1.627e-08, 0.0, -1.0, -1.627e-08, 0.0, -1.0, -1.627e-08, 0.0, -1.0, -1.627e-08, 0.0, -1.0, -1.627e-08, 0.0, -1.0, -1.627e-08, 0.0, -1.0, -1.627e-08, 0.0, -1.0, -1.627e-08, 0.0, -1.0, -1.627e-08, 0.0, -1.0, -1.627e-08, 0.0, -1.0, -1.627e-08, 0.0, -1.0, -1.627e-08, 0.0, -1.0, -1.627e-08, 0.0, -1.0, -1.627e-08, 0.0, -1.0, -1.627e-08, 0.0, -1.0, -1.627e-08, 0.0, -1.0, -1.627e-08, 0.0, -1.0, -1.627e-08, 0.0, -1.0, -1.627e-08, 0.0, -1.0, -1.627e-08, 0.0, -1.0, -1.627e-08, 0.0, -1.0, -1.627e-08, 0.0, -1.0, -1.627e-08, 0.0, -1.0, -1.627e-08, 0.0, -1.0, -1.627e-08, 0.0, -1.0, -1.627e-08, 0.0, -1.0, -1.627e-08, 0.0, -1.0, -1.627e-08, 0.0, -1.0, -1.627e-08, 0.0, -1.0, -1.627e-08, 0.0, -1.0, -1.627e-08, 0.0, -1.0, -1.627e-08, 0.0, -1.0, 1.0, -3.406e-08, 5.96e-08, 1.0, -3.406e-08, 5.96e-08, 1.0, -3.406e-08, 5.96e-08, 1.0, -3.406e-08, 5.96e-08, 1.0, -3.406e-08, 5.96e-08, 1.0, -3.406e-08, 5.96e-08, 1.0, -3.406e-08, 5.96e-08, 1.0, -3.406e-08, 5.96e-08, 1.0, -3.406e-08, 5.96e-08, 1.0, -3.406e-08, 5.96e-08, 1.0, -3.406e-08, 5.96e-08, 1.0, -3.406e-08, 5.96e-08, 1.0, -3.406e-08, 5.96e-08, 1.0, -3.406e-08, 5.96e-08, 1.0, -3.406e-08, 5.96e-08, 1.0, -3.406e-08, 5.96e-08, 1.0, -3.406e-08, 5.96e-08, 1.0, -3.406e-08, 5.96e-08, 1.0, -3.406e-08, 5.96e-08, 1.0, -3.406e-08, 5.96e-08])] * 3)])

# ---- objects
ob_ufdfn_16_3_5x1_2mm = bpy.data.objects.new('UFDFN-16_3.5x1.2mm', me_ufdfn_16_3_5x1_2mm)

# ---- transforms, parenting, visibility, modifiers, constraints
ob_ufdfn_16_3_5x1_2mm.location = (0.0, 0.0, 0.0)
_m = ob_ufdfn_16_3_5x1_2mm.modifiers.new('Bevel', 'BEVEL')
_m.width = 0.003
_m.width_pct = 0.003
_m.segments = 3

# ---- collection membership
col_ufdfn_16_3_5x1_2mm.objects.link(ob_ufdfn_16_3_5x1_2mm)

# ---- scene / render settings (as saved in the file)
scene.frame_start = 1; scene.frame_end = 250; scene.frame_set(1)
scene.render.engine = 'BLENDER_EEVEE_NEXT'
scene.cycles.sampling_pattern = 'TABULATED_SOBOL'
scene.cycles.use_light_tree = False
scene.eevee.ray_tracing_options.trace_max_roughness = 0.0
scene.view_settings.view_transform = 'Filmic'
bpy.context.view_layer.update()

# ---- added for rendering (the .blend has no active camera and no usable light): camera, sun
cam_auto = bpy.data.cameras.new('AutoCamera')
cam_auto.lens = 50.0
cam_auto.sensor_width = 36.0
cam_auto.clip_end = 1000.0
ob_auto_camera = bpy.data.objects.new('AutoCamera', cam_auto)
scene.collection.objects.link(ob_auto_camera)
ob_auto_camera.location = (3.46095, -4.15314, 3.04376)
ob_auto_camera.rotation_euler = (1.09748, -7.21219e-08, 0.694738)
scene.camera = ob_auto_camera
light_auto_sun = bpy.data.lights.new('AutoSun', 'SUN')
light_auto_sun.energy = 3.0
light_auto_sun.angle = 0.0523599
ob_auto_sun = bpy.data.objects.new('AutoSun', light_auto_sun)
scene.collection.objects.link(ob_auto_sun)
ob_auto_sun.rotation_euler = (0.872665, 0.174533, 0.523599)
bpy.context.view_layer.update()
